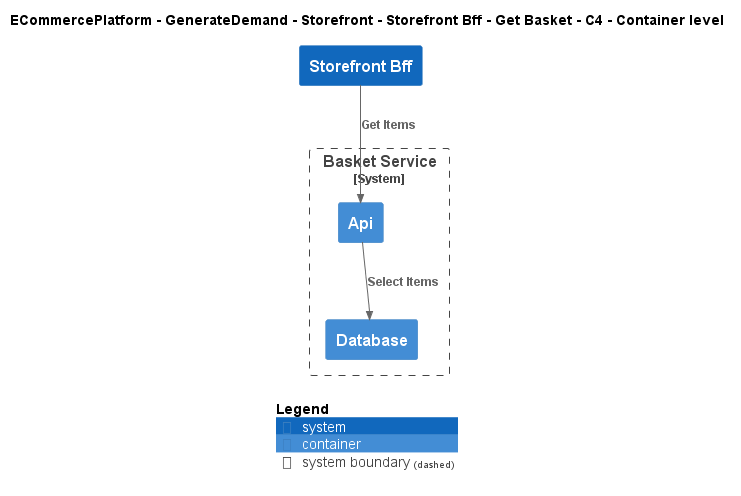

The diagram above was rendered by PlantUML. Its source (embedded in the PNG):
@startuml
!include ..\..\..\..\..\..\..\.c4s\C4_Container.puml

AddElementTag("c4interflow:lifecycle:new", $bgColor=green, $fontColor=#ffffff, $borderColor=green, $shadowing="False")
AddElementTag("c4interflow:lifecycle:changed", $bgColor=orange, $fontColor=#ffffff, $borderColor=orange, $shadowing="False")
AddElementTag("c4interflow:lifecycle:removed", $bgColor=red, $fontColor=#ffffff, $borderColor=red, $shadowing="False")

AddRelTag("c4interflow:lifecycle:new", $textColor=green, $lineColor=green)
AddRelTag("c4interflow:lifecycle:changed", $textColor=orange, $lineColor=orange)
AddRelTag("c4interflow:lifecycle:removed", $textColor=red, $lineColor=red)

SHOW_PERSON_PORTRAIT()
LAYOUT_TOP_DOWN()

skinparam linetype polyline

title ECommercePlatform - GenerateDemand - Storefront - Storefront Bff - Get Basket - C4 - Container level

System(ECommercePlatform.GenerateDemand.Storefront.SoftwareSystems.StorefrontBff, "Storefront Bff", "")

System_Boundary(ECommercePlatform.GenerateDemand.Basket.SoftwareSystems.BasketService, "Basket Service") {
    Container(ECommercePlatform.GenerateDemand.Basket.SoftwareSystems.BasketService.Containers.Api, "Api", "", "")
    Container(ECommercePlatform.GenerateDemand.Basket.SoftwareSystems.BasketService.Containers.Database, "Database", "", "")
}

Rel(ECommercePlatform.GenerateDemand.Storefront.SoftwareSystems.StorefrontBff, ECommercePlatform.GenerateDemand.Basket.SoftwareSystems.BasketService.Containers.Api, "Get Items")
Rel(ECommercePlatform.GenerateDemand.Basket.SoftwareSystems.BasketService.Containers.Api, ECommercePlatform.GenerateDemand.Basket.SoftwareSystems.BasketService.Containers.Database, "Select Items")


SHOW_LEGEND()
@enduml